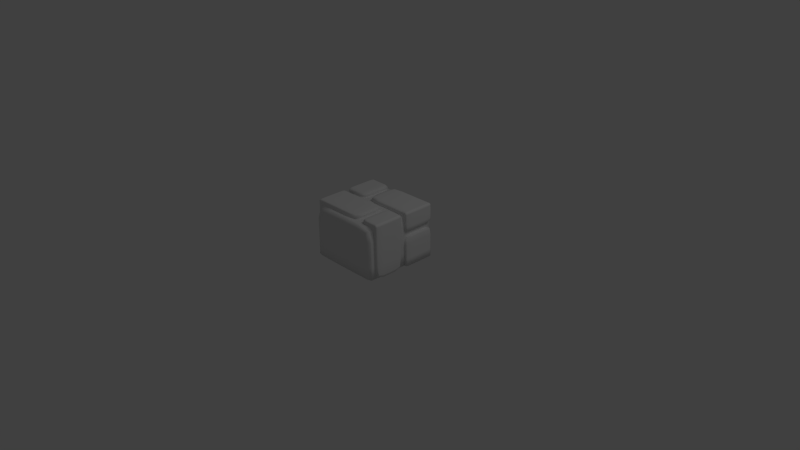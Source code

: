 # Source: brick-wall.blend  (saved by Blender 2.64.0; exported with 4.5.12 LTS)
import bpy
from mathutils import Matrix  # noqa: F401  (used for matrix-valued properties, if any)

bpy.ops.wm.read_factory_settings(use_empty=True)
scene = bpy.context.scene
scene.name = 'Scene'

# ---- collections
col_collection_1 = bpy.data.collections.new('Collection 1'); scene.collection.children.link(col_collection_1)

# ---- materials (node trees are filled in below, after node groups)
mat_material = bpy.data.materials.new('Material')
mat_material.alpha_threshold = 0.0
mat_material.use_transparent_shadow = False
mat_material.roughness = 0.5
mat_material.line_color = (0.0, 0.0, 0.0, 1.0)

# ---- material node trees

# ---- world
world_world = bpy.data.worlds.new('World'); scene.world = world_world
world_world.color = (0.05088, 0.05088, 0.05088)
world_world.use_sun_shadow = False
world_world.sun_shadow_jitter_overblur = 0.0
world_world.cycles.sampling_method = 'MANUAL'
world_world.cycles.sample_map_resolution = 256

# ---- cameras
cam_camera = bpy.data.cameras.new('Camera')
cam_camera.clip_end = 100.0
cam_camera.lens = 35.0
cam_camera.sensor_width = 32.0
cam_camera.sensor_height = 18.0
cam_camera.ortho_scale = 7.314
cam_camera.dof.focus_distance = 0.0
cam_camera.dof.aperture_fstop = 128.0

# ---- lights
light_lamp = bpy.data.lights.new('Lamp', 'POINT')
light_lamp.transmission_factor = 0.0
light_lamp.cutoff_distance = 30.0
light_lamp.energy = 100.0
light_lamp.shadow_buffer_clip_start = 1.001
light_lamp.shadow_soft_size = 1.0
light_lamp.shadow_maximum_resolution = 0.006
light_lamp.use_absolute_resolution = True
light_lamp.cycles.use_multiple_importance_sampling = False

# ---- meshes
me_cube = bpy.data.meshes.new('Cube')
me_cube.from_pydata([(1.0, 1.0, -0.003749), (1.0, -1.0, -0.003749), (-1.0, -1.0, -0.003749), (-1.0, 1.0, -0.003749), (1.0, 1.0, 1.366), (1.0, -1.0, 1.366), (-1.0, -1.0, 1.366), (-1.0, 1.0, 1.366), (-1.0, -0.8401, 1.366), (-1.0, -0.01478, 1.366), (-1.0, 0.1397, 1.366), (1.0, 0.1397, 1.366), (-0.4614, 1.0, 1.366), (-0.4614, 0.1397, 1.366), (-0.2732, 1.0, 1.366), (-0.2732, 0.1397, 1.366), (0.9999, -0.01478, 1.366), (0.9999, -0.8401, 1.366), (1.0, 1.0, 1.433), (-1.0, 1.0, 1.433), (-1.0, -0.8401, 1.433), (-1.0, -0.01478, 1.433), (-1.0, 0.1397, 1.433), (1.0, 0.1397, 1.433), (-0.4614, 1.0, 1.433), (-0.4614, 0.1397, 1.433), (-0.2732, 1.0, 1.433), (-0.2732, 0.1397, 1.433), (0.9999, -0.01478, 1.433), (0.9999, -0.8401, 1.433), (0.971, 0.9788, 1.478), (-0.9752, 0.9573, 1.478), (-0.9697, -0.8275, 1.478), (-0.9697, -0.02737, 1.478), (-0.9752, 0.1823, 1.478), (0.971, 0.1608, 1.478), (-0.4862, 0.9573, 1.478), (-0.4862, 0.1823, 1.478), (-0.2442, 0.9788, 1.478), (-0.2442, 0.1608, 1.478), (0.9696, -0.02737, 1.478), (0.9696, -0.8275, 1.478), (1.0, 0.1408, -0.003749), (1.0, -0.01581, -0.003749), (1.0, -0.8413, -0.003749), (-1.0, -0.84, -0.003749), (-1.0, -0.01284, -0.003749), (-1.0, 0.1412, -0.003749), (-1.0, -0.8401, 0.7827), (-1.0, -0.01358, 0.7833), (-1.0, -0.8401, 0.663), (-1.0, -0.0133, 0.6636), (-1.081, 1.0, -0.003749), (-1.081, 1.0, 1.366), (-1.081, -0.8401, 1.366), (-1.081, -0.01478, 1.366), (-1.081, 0.1397, 1.366), (-1.081, 1.0, 1.433), (-1.081, -0.8401, 1.433), (-1.081, -0.01478, 1.433), (-1.081, 0.1397, 1.433), (-1.057, 0.9573, 1.478), (-1.051, -0.8275, 1.478), (-1.051, -0.02737, 1.478), (-1.057, 0.1823, 1.478), (-1.081, -0.84, -0.003749), (-1.081, -0.01284, -0.003749), (-1.081, 0.1412, -0.003749), (-1.081, -0.8401, 0.7827), (-1.081, -0.01358, 0.7833), (-1.081, -0.8401, 0.663), (-1.081, -0.0133, 0.6636), (1.086, 1.0, -0.003749), (1.086, 1.0, 1.366), (1.086, 0.1397, 1.366), (1.086, 1.0, 1.433), (1.086, 0.1397, 1.433), (1.057, 0.9788, 1.478), (1.057, 0.1608, 1.478), (1.086, 0.1408, -0.003749), (1.086, -0.01478, 1.366), (1.086, -0.8401, 1.366), (1.086, -0.01478, 1.433), (1.086, -0.8401, 1.433), (1.055, -0.02737, 1.478), (1.055, -0.8275, 1.478), (1.086, -0.01581, -0.003749), (1.086, -0.8413, -0.003749), (1.0, 0.05445, -0.003749), (-1.0, 0.05362, -0.003749), (-1.0, 0.05468, 1.366), (0.9999, 0.05325, 1.366), (-0.3679, 1.0, 1.366), (-0.3606, 0.1397, 1.366), (-0.3623, 0.05422, 1.366), (-0.3688, 1.0, -0.003749), (1.086, 1.0, 0.98), (1.001, 0.14, 0.971), (1.001, 1.0, 0.9719), (1.086, 0.14, 0.98), (1.086, 1.0, 0.8125), (1.001, 1.0, 0.8232), (1.086, 0.1401, 0.8125), (1.001, 0.1401, 0.8226), (0.5676, -0.01478, 1.433), (0.6345, 0.05351, 1.366), (0.5924, -0.8275, 1.478), (0.596, -0.02737, 1.478), (0.5666, -0.8401, 1.433), (0.5685, -0.01478, 1.366), (0.5656, -0.8401, 1.366), (0.3816, -0.01478, 1.433), (0.3433, -0.8275, 1.478), (0.3856, 0.05369, 1.366), (0.3556, -0.02737, 1.478), (0.3715, -0.8401, 1.433), (0.3836, -0.01478, 1.366), (0.3678, -0.8401, 1.366)], [], [(89, 88, 43, 44, 1, 2, 45, 46), (1, 5, 6, 2), (34, 31, 61, 64), (4, 98, 101, 0, 95, 92, 14), (15, 11, 23, 27), (116, 9, 21, 111), (48, 8, 54, 68), (14, 92, 93, 15), (111, 21, 33, 114), (63, 62, 32, 33), (39, 38, 26, 27), (13, 12, 24, 25), (77, 75, 18, 30), (82, 80, 16, 28), (115, 20, 8, 117), (12, 7, 19, 24), (25, 22, 10, 13), (57, 61, 31, 19), (27, 26, 14, 15), (26, 18, 4, 14), (114, 33, 32, 112), (30, 38, 39, 35), (36, 31, 34, 37), (37, 34, 22, 25), (24, 19, 31, 36), (80, 86, 43, 16), (38, 30, 18, 26), (55, 59, 21, 9), (27, 23, 35, 39), (4, 18, 75, 73), (25, 24, 36, 37), (112, 32, 20, 115), (76, 78, 35, 23), (2, 6, 8, 48, 50, 45), (70, 65, 45, 50), (46, 51, 49, 9, 90, 89), (69, 55, 9, 49), (50, 48, 49, 51), (67, 56, 53, 52), (60, 57, 53, 56), (59, 58, 62, 63), (55, 54, 58, 59), (64, 61, 57, 60), (65, 70, 71, 66), (68, 54, 55, 69), (51, 46, 66, 71), (58, 54, 8, 20), (10, 22, 60, 56), (67, 52, 3, 47), (33, 21, 59, 63), (71, 70, 50, 51), (49, 48, 68, 69), (56, 67, 47, 10), (46, 45, 65, 66), (19, 7, 53, 57), (52, 53, 7, 3), (64, 60, 22, 34), (20, 32, 62, 58), (74, 73, 75, 76), (76, 75, 77, 78), (96, 73, 74, 99), (42, 0, 72, 79), (78, 77, 30, 35), (11, 97, 99, 74), (74, 76, 23, 11), (98, 4, 73, 96), (17, 110, 117, 8, 6, 5), (113, 94, 90, 9, 116), (1, 44, 17, 5), (88, 91, 16, 43), (40, 41, 85, 84), (82, 83, 81, 80), (84, 85, 83, 82), (87, 86, 80, 81), (44, 43, 86, 87), (17, 44, 87, 81), (29, 17, 81, 83), (41, 29, 83, 85), (84, 82, 28, 40), (11, 15, 93, 94, 113, 105, 91), (89, 90, 10, 47), (0, 42, 88, 89, 47, 3, 95), (92, 12, 13, 93), (94, 93, 13, 10, 90), (92, 95, 3, 7, 12), (0, 101, 100, 72), (72, 100, 102, 79), (42, 103, 97, 11, 91, 88), (98, 96, 99, 97), (103, 42, 79, 102), (100, 101, 103, 102), (101, 98, 97, 103), (91, 105, 109, 16), (16, 109, 104, 28), (28, 104, 107, 40), (41, 106, 108, 29), (40, 107, 106, 41), (29, 108, 110, 17), (105, 113, 116, 109), (116, 111, 115, 117), (111, 114, 112, 115), (109, 110, 108, 104), (109, 116, 117, 110), (104, 108, 106, 107)])
me_cube.polygons.foreach_set('use_smooth', [True] * 104)
_k = {(1, 44): 1.0, (3, 95): 1.0, (4, 98): 1.0, (1, 2): 1.0, (1, 5): 0.41176, (3, 47): 1.0, (2, 6): 0.41176, (3, 7): 1.0, (7, 12): 1.0, (5, 6): 0.41176, (50, 70): 0.41176, (6, 8): 0.41176, (23, 76): 0.41176, (8, 117): 0.54118, (45, 65): 0.41176, (9, 90): 0.75686, (10, 13): 0.72941, (4, 14): 1.0, (11, 15): 0.72941, (12, 13): 0.5451, (12, 92): 1.0, (13, 93): 0.87451, (14, 15): 0.5451, (9, 116): 0.79216, (40, 84): 0.41176, (19, 24): 0.31373, (49, 69): 0.41176, (35, 78): 0.41176, (20, 115): 0.54118, (9, 55): 0.41176, (22, 25): 0.31373, (18, 26): 0.31373, (23, 27): 0.31373, (24, 25): 0.5451, (26, 27): 0.5451, (21, 111): 0.54118, (41, 85): 0.41176, (7, 19): 0.31373, (10, 22): 0.31373, (9, 21): 0.54118, (16, 28): 0.41176, (11, 23): 0.31373, (15, 27): 0.54902, (12, 24): 0.5451, (13, 25): 0.5451, (4, 18): 0.31373, (17, 29): 0.41176, (8, 20): 0.54118, (14, 26): 0.54902, (31, 36): 0.31373, (31, 34): 0.41176, (30, 35): 0.41176, (32, 112): 0.54118, (32, 33): 0.41176, (34, 37): 0.31373, (30, 38): 0.31373, (35, 39): 0.31373, (36, 37): 0.5451, (38, 39): 0.5451, (33, 114): 0.54118, (40, 41): 0.41176, (26, 38): 0.54902, (27, 39): 0.54902, (20, 32): 0.54118, (21, 33): 0.54118, (28, 40): 0.41176, (22, 34): 0.31373, (25, 37): 0.5451, (19, 31): 0.31373, (24, 36): 0.5451, (29, 41): 0.41176, (18, 30): 0.31373, (23, 35): 0.31373, (0, 42): 1.0, (42, 88): 1.0, (43, 44): 1.0, (2, 45): 1.0, (45, 50): 0.41176, (45, 46): 1.0, (46, 51): 0.75686, (46, 89): 1.0, (10, 47): 0.75686, (8, 48): 0.41176, (9, 49): 0.75686, (48, 49): 0.41176, (48, 50): 0.41176, (49, 51): 0.75686, (50, 51): 0.41176, (52, 67): 0.41176, (52, 53): 0.41176, (53, 56): 0.41176, (54, 55): 0.41176, (57, 60): 0.41176, (58, 59): 0.41176, (53, 57): 0.41176, (56, 60): 0.41176, (55, 59): 0.41176, (54, 58): 0.41176, (61, 64): 0.41176, (62, 63): 0.41176, (58, 62): 0.41176, (59, 63): 0.41176, (60, 64): 0.41176, (57, 61): 0.41176, (65, 70): 0.41176, (65, 66): 0.41176, (66, 71): 0.41176, (56, 67): 0.41176, (54, 68): 0.41176, (55, 69): 0.41176, (68, 69): 0.41176, (70, 71): 0.41176, (21, 59): 0.41176, (31, 61): 0.41176, (19, 57): 0.41176, (32, 62): 0.41176, (33, 63): 0.41176, (8, 54): 0.41176, (48, 68): 0.41176, (34, 64): 0.41176, (46, 66): 0.41176, (51, 71): 0.41176, (20, 58): 0.41176, (22, 60): 0.41176, (10, 56): 0.41176, (3, 52): 0.41176, (47, 67): 0.41176, (7, 53): 0.41176, (73, 96): 0.76471, (73, 74): 0.41176, (75, 76): 0.41176, (74, 76): 0.41176, (73, 75): 0.41176, (77, 78): 0.41176, (75, 77): 0.41176, (76, 78): 0.41176, (72, 79): 1.0, (79, 102): 0.76471, (18, 75): 0.41176, (4, 73): 0.76471, (30, 77): 0.41176, (0, 72): 1.0, (42, 79): 1.0, (11, 74): 0.76471, (5, 17): 0.41176, (16, 91): 0.75686, (16, 43): 0.75686, (17, 44): 0.41176, (80, 81): 0.41176, (82, 83): 0.41176, (80, 82): 0.41176, (81, 83): 0.41176, (84, 85): 0.41176, (82, 84): 0.41176, (83, 85): 0.41176, (86, 87): 0.41176, (80, 86): 0.41176, (81, 87): 0.41176, (43, 86): 0.41176, (16, 80): 0.41176, (28, 82): 0.41176, (44, 87): 0.41176, (17, 81): 0.41176, (29, 83): 0.41176, (43, 88): 1.0, (47, 89): 1.0, (10, 90): 0.75686, (11, 91): 0.75686, (91, 105): 0.64706, (89, 90): 0.64706, (88, 89): 1.0, (88, 91): 0.64706, (14, 92): 1.0, (15, 93): 0.87451, (90, 94): 0.64706, (93, 94): 0.64706, (0, 95): 1.0, (92, 95): 1.0, (72, 100): 0.76471, (11, 97): 0.85098, (0, 101): 1.0, (74, 99): 0.76471, (96, 98): 0.72941, (96, 99): 0.72941, (97, 99): 0.72941, (98, 101): 1.0, (100, 101): 0.72941, (100, 102): 0.72941, (102, 103): 0.76471, (42, 103): 0.85098, (97, 103): 0.75686, (101, 103): 0.72941, (97, 98): 0.72941, (28, 104): 0.41176, (94, 113): 0.64706, (41, 106): 0.41176, (40, 107): 0.41176, (29, 108): 0.41176, (16, 109): 0.75686, (17, 110): 0.41176, (105, 109): 0.64706, (104, 109): 0.49412, (104, 107): 0.49412, (106, 108): 0.49412, (106, 107): 0.49412, (108, 110): 0.49412, (116, 117): 0.6, (109, 110): 0.49412, (105, 113): 0.64706, (111, 115): 0.6, (104, 108): 0.49412, (109, 116): 0.75686, (110, 117): 0.41176, (113, 116): 0.64706, (111, 116): 0.6, (111, 114): 0.6, (112, 115): 0.6, (112, 114): 0.6, (115, 117): 0.6}
me_cube.attributes.new('crease_edge', 'FLOAT', 'EDGE').data.foreach_set('value', [_k.get((min(e.vertices), max(e.vertices)), 0.0) for e in me_cube.edges])
_uv = me_cube.uv_layers.new(name='UVMap')
_uv.uv.foreach_set('vector', [0.5339, 0.2285, 0.5441, 0.4747, 0.5115, 0.5047, 0.3943, 0.5019, 0.351, 0.4672, 0.373, 0.228, 0.4011, 0.2178, 0.5186, 0.2206, 0.351, 0.4672, 0.01407, 0.5767, 0.09773, 0.05754, 0.373, 0.228, 0.4298, 0.879, 0.3363, 0.8765, 0.3406, 0.8634, 0.4249, 0.8662, 0.6987, 0.3908, 0.6798, 0.3951, 0.6683, 0.3957, 0.6317, 0.3853, 0.6322, 0.3402, 0.6916, 0.3235, 0.6968, 0.3333, 0.7944, 0.7175, 0.8042, 0.8768, 0.7816, 0.8622, 0.7777, 0.7354, 0.148, 0.9906, 0.07344, 0.8479, 0.09872, 0.8518, 0.156, 0.9681, 0.1702, 0.6714, 0.2268, 0.7892, 0.1981, 0.7806, 0.1623, 0.6931, 0.9125, 0.2068, 0.9128, 0.221, 0.805, 0.221, 0.8046, 0.2068, 0.156, 0.9681, 0.09872, 0.8518, 0.1142, 0.8556, 0.1633, 0.9515, 0.1114, 0.8407, 0.1956, 0.811, 0.2039, 0.8229, 0.1142, 0.8556, 0.765, 0.7486, 0.6867, 0.7445, 0.6743, 0.7309, 0.7777, 0.7354, 0.4477, 0.9778, 0.323, 0.978, 0.3353, 0.9612, 0.4344, 0.9636, 0.6749, 0.8611, 0.6704, 0.8726, 0.6562, 0.8554, 0.6713, 0.8465, 0.5867, 0.8633, 0.5944, 0.8497, 0.6158, 0.8669, 0.5994, 0.8777, 0.2472, 0.9301, 0.2133, 0.809, 0.2268, 0.7892, 0.2678, 0.9376, 0.323, 0.978, 0.3012, 0.8539, 0.3223, 0.8676, 0.3353, 0.9612, 0.4344, 0.9636, 0.4441, 0.8691, 0.4618, 0.8561, 0.4477, 0.9778, 0.3333, 0.8519, 0.3406, 0.8634, 0.3363, 0.8765, 0.3223, 0.8676, 0.7777, 0.7354, 0.6743, 0.7309, 0.6586, 0.7147, 0.7944, 0.7175, 0.6743, 0.7309, 0.6562, 0.8554, 0.6353, 0.8687, 0.6586, 0.7147, 0.1633, 0.9515, 0.1142, 0.8556, 0.2039, 0.8229, 0.2311, 0.9224, 0.6713, 0.8465, 0.6867, 0.7445, 0.765, 0.7486, 0.7676, 0.8532, 0.3452, 0.9498, 0.3363, 0.8765, 0.4298, 0.879, 0.4233, 0.9514, 0.4233, 0.9514, 0.4298, 0.879, 0.4441, 0.8691, 0.4344, 0.9636, 0.3353, 0.9612, 0.3223, 0.8676, 0.3363, 0.8765, 0.3452, 0.9498, 0.5944, 0.8497, 0.5945, 0.7031, 0.6158, 0.6862, 0.6158, 0.8669, 0.6867, 0.7445, 0.6713, 0.8465, 0.6562, 0.8554, 0.6743, 0.7309, 0.08955, 0.8221, 0.1027, 0.8316, 0.09872, 0.8518, 0.07344, 0.8479, 0.7777, 0.7354, 0.7816, 0.8622, 0.7676, 0.8532, 0.765, 0.7486, 0.6353, 0.8687, 0.6562, 0.8554, 0.6704, 0.8726, 0.6611, 0.8877, 0.4344, 0.9636, 0.3353, 0.9612, 0.3452, 0.9498, 0.4233, 0.9514, 0.2311, 0.9224, 0.2039, 0.8229, 0.2133, 0.809, 0.2472, 0.9301, 0.7686, 0.8803, 0.7637, 0.868, 0.7676, 0.8532, 0.7816, 0.8622, 0.373, 0.228, 0.09773, 0.05754, 0.1192, 0.02145, 0.2509, 0.09971, 0.3162, 0.1441, 0.4011, 0.2178, 0.8701, 0.9498, 0.9559, 0.9442, 0.9736, 0.9568, 0.8557, 0.9683, 0.5186, 0.2206, 0.5967, 0.209, 0.6503, 0.2068, 0.7615, 0.2012, 0.7487, 0.2152, 0.5339, 0.2285, 0.06448, 0.7173, 0.08955, 0.8221, 0.07344, 0.8479, 0.04463, 0.707, 0.4325, 0.1699, 0.4325, 0.1534, 0.546, 0.1534, 0.546, 0.1699, 0.4431, 0.7068, 0.4379, 0.8406, 0.3272, 0.8389, 0.3517, 0.6893, 0.4309, 0.8556, 0.3333, 0.8519, 0.3272, 0.8389, 0.4379, 0.8406, 0.1027, 0.8316, 0.1944, 0.7987, 0.1956, 0.811, 0.1114, 0.8407, 0.08955, 0.8221, 0.1981, 0.7806, 0.1944, 0.7987, 0.1027, 0.8316, 0.4249, 0.8662, 0.3406, 0.8634, 0.3333, 0.8519, 0.4309, 0.8556, 0.9559, 0.9442, 0.8701, 0.9498, 0.8733, 0.8538, 0.9591, 0.8482, 0.1623, 0.6931, 0.1981, 0.7806, 0.08955, 0.8221, 0.06448, 0.7173, 0.8557, 0.8412, 0.9736, 0.8297, 0.9591, 0.8482, 0.8733, 0.8538, 0.1944, 0.7987, 0.1981, 0.7806, 0.2268, 0.7892, 0.2133, 0.809, 0.4618, 0.8561, 0.4441, 0.8691, 0.4309, 0.8556, 0.4379, 0.8406, 0.4431, 0.7068, 0.3517, 0.6893, 0.3344, 0.6714, 0.4618, 0.6906, 0.1142, 0.8556, 0.09872, 0.8518, 0.1027, 0.8316, 0.1114, 0.8407, 0.8733, 0.8538, 0.8701, 0.9498, 0.8557, 0.9683, 0.8557, 0.8412, 0.04463, 0.707, 0.1702, 0.6714, 0.1623, 0.6931, 0.06448, 0.7173, 0.4379, 0.8406, 0.4431, 0.7068, 0.4618, 0.6906, 0.4618, 0.8561, 0.9736, 0.8297, 0.9736, 0.9568, 0.9559, 0.9442, 0.9591, 0.8482, 0.3223, 0.8676, 0.3012, 0.8539, 0.3272, 0.8389, 0.3333, 0.8519, 0.3517, 0.6893, 0.3272, 0.8389, 0.3012, 0.8539, 0.3344, 0.6714, 0.4249, 0.8662, 0.4309, 0.8556, 0.4441, 0.8691, 0.4298, 0.879, 0.2133, 0.809, 0.2039, 0.8229, 0.1956, 0.811, 0.1944, 0.7987, 0.7758, 0.8945, 0.6611, 0.8877, 0.6704, 0.8726, 0.7686, 0.8803, 0.7686, 0.8803, 0.6704, 0.8726, 0.6749, 0.8611, 0.7637, 0.868, 0.661, 0.9508, 0.6611, 0.8877, 0.7758, 0.8945, 0.7685, 0.9524, 0.8271, 0.6249, 0.9674, 0.6069, 0.9462, 0.6306, 0.8453, 0.6392, 0.7637, 0.868, 0.6749, 0.8611, 0.6713, 0.8465, 0.7676, 0.8532, 0.8042, 0.8768, 0.7815, 0.9683, 0.7685, 0.9524, 0.7758, 0.8945, 0.7758, 0.8945, 0.7686, 0.8803, 0.7816, 0.8622, 0.8042, 0.8768, 0.6448, 0.9713, 0.6353, 0.8687, 0.6611, 0.8877, 0.661, 0.9508, 0.777, 0.04788, 0.7427, 0.05111, 0.7082, 0.04982, 0.5608, 0.04982, 0.561, 0.03045, 0.7766, 0.03045, 0.7871, 0.3576, 0.7746, 0.3144, 0.7487, 0.2152, 0.7615, 0.2012, 0.8048, 0.3546, 0.351, 0.4672, 0.3943, 0.5019, 0.0298, 0.6248, 0.01407, 0.5767, 0.5441, 0.4747, 0.7728, 0.5011, 0.7908, 0.5292, 0.5115, 0.5047, 0.5891, 0.8867, 0.4928, 0.8837, 0.4973, 0.8695, 0.5843, 0.8736, 0.5867, 0.8633, 0.494, 0.8585, 0.4877, 0.8458, 0.5944, 0.8497, 0.5843, 0.8736, 0.4973, 0.8695, 0.494, 0.8585, 0.5867, 0.8633, 0.5038, 0.6891, 0.5945, 0.7031, 0.5944, 0.8497, 0.4877, 0.8458, 0.4849, 0.6714, 0.6158, 0.6862, 0.5945, 0.7031, 0.5038, 0.6891, 0.4618, 0.862, 0.4849, 0.6714, 0.5038, 0.6891, 0.4877, 0.8458, 0.482, 0.8748, 0.4618, 0.862, 0.4877, 0.8458, 0.494, 0.8585, 0.4928, 0.8837, 0.482, 0.8748, 0.494, 0.8585, 0.4973, 0.8695, 0.5843, 0.8736, 0.5867, 0.8633, 0.5994, 0.8777, 0.5891, 0.8867, 0.7508, 0.478, 0.7623, 0.326, 0.7623, 0.3161, 0.7746, 0.3144, 0.7871, 0.3576, 0.787, 0.4151, 0.7728, 0.5011, 0.5339, 0.2285, 0.7487, 0.2152, 0.7371, 0.2339, 0.5647, 0.2531, 0.6317, 0.3853, 0.5647, 0.4583, 0.5441, 0.4747, 0.5339, 0.2285, 0.5647, 0.2531, 0.6218, 0.3075, 0.6322, 0.3402, 0.9128, 0.221, 0.9131, 0.2351, 0.8053, 0.2351, 0.805, 0.221, 0.7746, 0.3144, 0.7623, 0.3161, 0.7584, 0.3029, 0.7371, 0.2339, 0.7487, 0.2152, 0.6916, 0.3235, 0.6322, 0.3402, 0.6218, 0.3075, 0.688, 0.3072, 0.6887, 0.3158, 0.9674, 0.6069, 0.9621, 0.7498, 0.9466, 0.7306, 0.9462, 0.6306, 0.9462, 0.6306, 0.9466, 0.7306, 0.8412, 0.7377, 0.8453, 0.6392, 0.5647, 0.4583, 0.6711, 0.473, 0.6879, 0.4754, 0.7508, 0.478, 0.7728, 0.5011, 0.5441, 0.4747, 0.6448, 0.9713, 0.661, 0.9508, 0.7685, 0.9524, 0.7815, 0.9683, 0.8271, 0.7534, 0.8271, 0.6249, 0.8453, 0.6392, 0.8412, 0.7377, 0.9466, 0.7306, 0.9621, 0.7498, 0.8271, 0.7534, 0.8412, 0.7377, 0.6683, 0.3957, 0.6798, 0.3951, 0.6879, 0.4754, 0.6711, 0.473, 0.7728, 0.5011, 0.787, 0.4151, 0.8053, 0.4007, 0.7908, 0.5292, 0.6158, 0.8669, 0.6, 0.9617, 0.5883, 0.9486, 0.5994, 0.8777, 0.5994, 0.8777, 0.5883, 0.9486, 0.5813, 0.9367, 0.5891, 0.8867, 0.4928, 0.8837, 0.502, 0.9381, 0.4945, 0.9493, 0.482, 0.8748, 0.5891, 0.8867, 0.5813, 0.9367, 0.502, 0.9381, 0.4928, 0.8837, 0.482, 0.8748, 0.4945, 0.9493, 0.4833, 0.9647, 0.4618, 0.862, 0.787, 0.4151, 0.7871, 0.3576, 0.8048, 0.3546, 0.8053, 0.4007, 0.148, 0.9906, 0.156, 0.9681, 0.2472, 0.9301, 0.2678, 0.9376, 0.156, 0.9681, 0.1633, 0.9515, 0.2311, 0.9224, 0.2472, 0.9301, 0.6, 0.9617, 0.4833, 0.9647, 0.4945, 0.9493, 0.5883, 0.9486, 0.7378, 0.1951, 0.7056, 0.1939, 0.7082, 0.04982, 0.7427, 0.05111, 0.5883, 0.9486, 0.4945, 0.9493, 0.502, 0.9381, 0.5813, 0.9367])
me_cube.materials.append(mat_material)
me_cube.use_remesh_preserve_volume = False
me_cube.use_remesh_preserve_attributes = False
me_cube.use_mirror_vertex_groups = False
me_cube.update()

# ---- objects
ob_cube = bpy.data.objects.new('Cube', me_cube)
ob_lamp = bpy.data.objects.new('Lamp', light_lamp)
ob_camera = bpy.data.objects.new('Camera', cam_camera)

# ---- transforms, parenting, visibility, modifiers, constraints
ob_cube.location = (0.0, 0.0, 0.004536)
ob_cube.scale = (0.499, 0.499, 0.499)
ob_cube.lock_rotations_4d = False
ob_cube.empty_display_type = 'ARROWS'
ob_cube.lineart.crease_threshold = 0.0
_m = ob_cube.modifiers.new('Subsurf', 'SUBSURF')
_m.uv_smooth = 'PRESERVE_CORNERS'
_m.quality = 2
_m.levels = 2
_m.show_only_control_edges = False
ob_lamp.location = (4.076, 1.005, 5.904)
ob_lamp.rotation_euler = (0.6503, 0.05522, 1.866)
ob_lamp.lock_rotations_4d = False
ob_lamp.empty_display_type = 'ARROWS'
ob_lamp.color = (0.0, 0.0, 0.0, 0.0)
ob_lamp.lineart.crease_threshold = 0.0
ob_camera.location = (7.481, -6.508, 5.344)
ob_camera.rotation_euler = (1.109, 0.01082, 0.8149)
ob_camera.lock_rotations_4d = False
ob_camera.empty_display_type = 'ARROWS'
ob_camera.color = (0.0, 0.0, 0.0, 0.0)
ob_camera.display_type = 'WIRE'
ob_camera.lineart.crease_threshold = 0.0

# ---- collection membership
col_collection_1.objects.link(ob_cube)
col_collection_1.objects.link(ob_lamp)
col_collection_1.objects.link(ob_camera)

# ---- scene / render settings (as saved in the file)
scene.camera = ob_camera
scene.frame_start = 1; scene.frame_end = 251; scene.frame_set(1)
scene.render.engine = 'BLENDER_EEVEE_NEXT'
scene.render.image_settings.color_mode = 'RGB'
scene.render.image_settings.compression = 90
scene.render.resolution_percentage = 50
scene.render.dither_intensity = 0.0
scene.render.bake_margin = 2
scene.render.bake_bias = 0.0
scene.cycles.use_denoising = False
scene.cycles.samples = 10
scene.cycles.sampling_pattern = 'TABULATED_SOBOL'
scene.cycles.light_sampling_threshold = 0.0
scene.cycles.use_adaptive_sampling = False
scene.cycles.use_light_tree = False
scene.cycles.blur_glossy = 0.0
scene.cycles.volume_bounces = 1
scene.cycles.pixel_filter_type = 'GAUSSIAN'
scene.cycles.sample_clamp_indirect = 0.0
scene.view_settings.view_transform = 'Standard'
bpy.context.view_layer.update()
